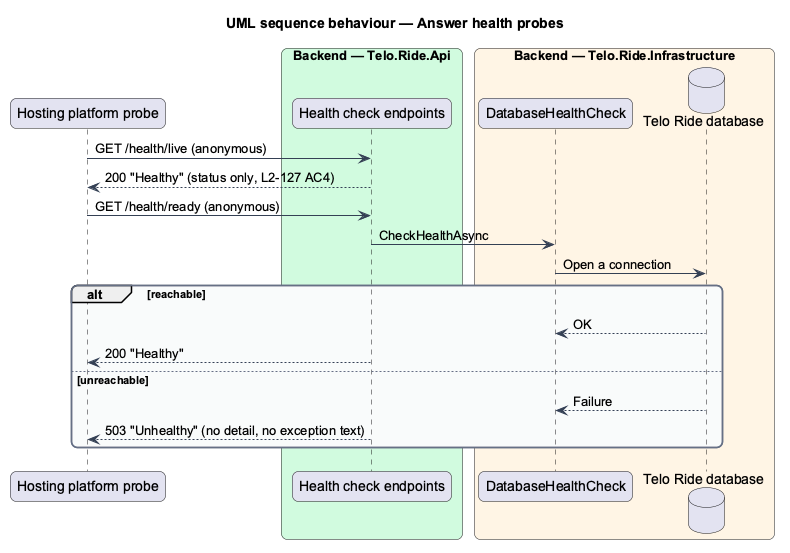

The diagram above was rendered by PlantUML. Its source (embedded in the PNG):
@startuml
title UML sequence behaviour — Answer health probes
skinparam backgroundColor #FFFFFF
skinparam shadowing false
skinparam roundcorner 12
skinparam defaultFontName Arial
skinparam ArrowColor #344054
skinparam rectangle {
  BorderColor #344054
  FontColor #101828
}
skinparam package {
  BorderColor #667085
  FontColor #101828
  BackgroundColor #F9FAFB
}
participant "Hosting platform probe" as actor
box "Backend — Telo.Ride.Api" #D1FADF
  participant "Health check endpoints" as health
end box
box "Backend — Telo.Ride.Infrastructure" #FFF4E5
  participant "DatabaseHealthCheck" as check
  database "Telo Ride database" as db
end box
actor -> health : GET /health/live (anonymous)
health --> actor : 200 "Healthy" (status only, L2-127 AC4)
actor -> health : GET /health/ready (anonymous)
health -> check : CheckHealthAsync
check -> db : Open a connection
alt reachable
  db --> check : OK
  health --> actor : 200 "Healthy"
else unreachable
  db --> check : Failure
  health --> actor : 503 "Unhealthy" (no detail, no exception text)
end
@enduml